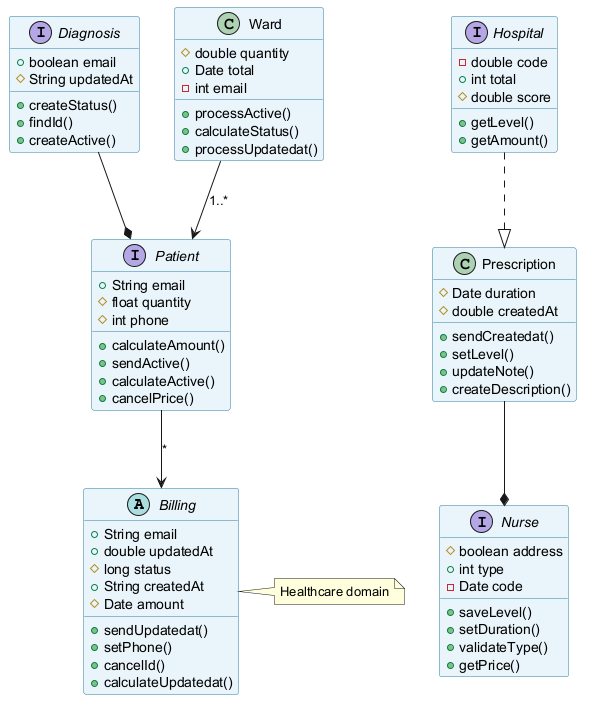

The diagram above was rendered by PlantUML. Its source (embedded in the PNG):
@startuml
skinparam backgroundColor #FFFFFF
skinparam classBackgroundColor #E8F4FA
skinparam classBorderColor #2C7DA0
abstract class Billing {
  +String email
  +double updatedAt
  #long status
  +String createdAt
  #Date amount
  +sendUpdatedat()
  +setPhone()
  +cancelId()
  +calculateUpdatedat()
}
interface Diagnosis {
  +boolean email
  #String updatedAt
  +createStatus()
  +findId()
  +createActive()
}
interface Patient {
  +String email
  #float quantity
  #int phone
  +calculateAmount()
  +sendActive()
  +calculateActive()
  +cancelPrice()
}
interface Nurse {
  #boolean address
  +int type
  -Date code
  +saveLevel()
  +setDuration()
  +validateType()
  +getPrice()
}
class Prescription {
  #Date duration
  #double createdAt
  +sendCreatedat()
  +setLevel()
  +updateNote()
  +createDescription()
}
interface Hospital {
  -double code
  +int total
  #double score
  +getLevel()
  +getAmount()
}
class Ward {
  #double quantity
  +Date total
  -int email
  +processActive()
  +calculateStatus()
  +processUpdatedat()
}
Ward --> Patient : "1..*"
Hospital ..|> Prescription
Diagnosis --* Patient
Patient --> Billing : "*"
Prescription --* Nurse
note right of Billing : Healthcare domain
@enduml